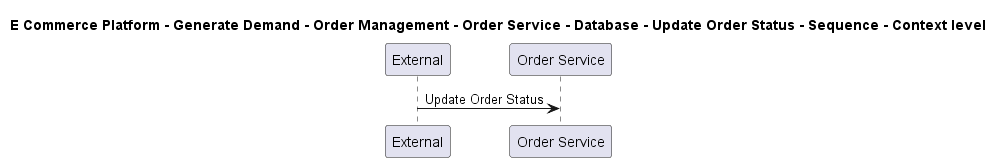

The diagram above was rendered by PlantUML. Its source (embedded in the PNG):
@startuml

title E Commerce Platform - Generate Demand - Order Management - Order Service - Database - Update Order Status - Sequence - Context level

participant "External" as C4InterFlow.SoftwareSystems.ExternalSystem
participant "Order Service" as ECommercePlatform.GenerateDemand.OrderManagement.SoftwareSystems.OrderService

C4InterFlow.SoftwareSystems.ExternalSystem -> ECommercePlatform.GenerateDemand.OrderManagement.SoftwareSystems.OrderService : Update Order Status


@enduml